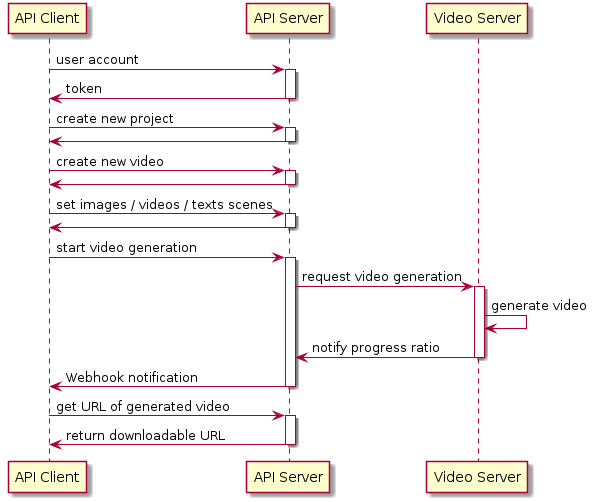

The diagram above was rendered by PlantUML. Its source (embedded in the PNG):
@startuml
participant "API Client" as Client
participant "API Server" as Server
participant "Video Server" as Video
Client  -> Server : user account
activate Server
Server -> Client  : token
deactivate Server

Client -> Server  : create new project
activate Server
Server -> Client  :
deactivate Server

Client -> Server  : create new video
activate Server
Server -> Client  :
deactivate Server

Client -> Server  : set images / videos / texts scenes
activate Server
Server -> Client
deactivate Server

Client -> Server  : start video generation
activate Server
Server -> Video   : request video generation
activate Video
Video  -> Video   : generate video
Video  -> Server  : notify progress ratio
deactivate Video
Server -> Client  : Webhook notification
deactivate Server

Client -> Server  : get URL of generated video
activate Server
Server -> Client  : return downloadable URL
deactivate Server
@enduml